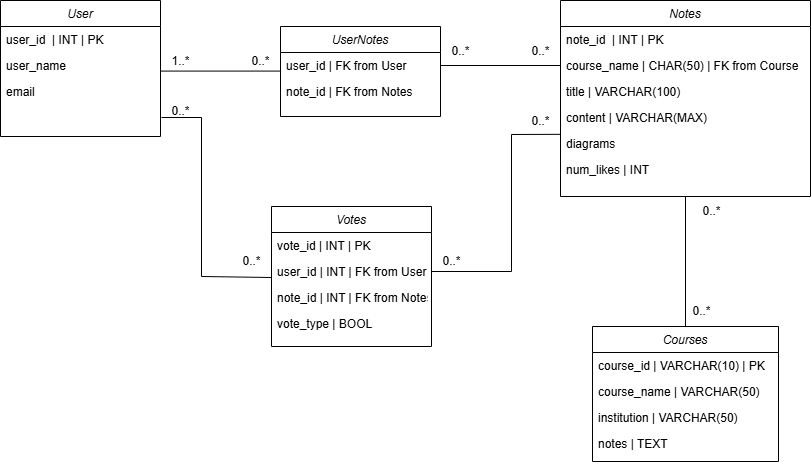

The diagram above was exported from draw.io. Its source (the exported page's mxGraphModel, read from the mxfile embedded in the PNG):
<mxGraphModel dx="1290" dy="530" grid="1" gridSize="10" guides="1" tooltips="1" connect="1" arrows="1" fold="1" page="1" pageScale="1" pageWidth="827" pageHeight="1169" math="0" shadow="0">
  <root>
    <mxCell id="WIyWlLk6GJQsqaUBKTNV-0" />
    <mxCell id="WIyWlLk6GJQsqaUBKTNV-1" parent="WIyWlLk6GJQsqaUBKTNV-0" />
    <mxCell id="nC84nSk1YMs4sql6cOhJ-0" value="User" style="swimlane;fontStyle=2;align=center;verticalAlign=top;childLayout=stackLayout;horizontal=1;startSize=26;horizontalStack=0;resizeParent=1;resizeLast=0;collapsible=1;marginBottom=0;rounded=0;shadow=0;strokeWidth=1;" parent="WIyWlLk6GJQsqaUBKTNV-1" vertex="1">
      <mxGeometry x="9" y="164" width="160" height="136" as="geometry">
        <mxRectangle x="230" y="140" width="160" height="26" as="alternateBounds" />
      </mxGeometry>
    </mxCell>
    <mxCell id="nC84nSk1YMs4sql6cOhJ-1" value="user_id  | INT | PK" style="text;align=left;verticalAlign=top;spacingLeft=4;spacingRight=4;overflow=hidden;rotatable=0;points=[[0,0.5],[1,0.5]];portConstraint=eastwest;" parent="nC84nSk1YMs4sql6cOhJ-0" vertex="1">
      <mxGeometry y="26" width="160" height="26" as="geometry" />
    </mxCell>
    <mxCell id="nC84nSk1YMs4sql6cOhJ-2" value="user_name" style="text;align=left;verticalAlign=top;spacingLeft=4;spacingRight=4;overflow=hidden;rotatable=0;points=[[0,0.5],[1,0.5]];portConstraint=eastwest;rounded=0;shadow=0;html=0;" parent="nC84nSk1YMs4sql6cOhJ-0" vertex="1">
      <mxGeometry y="52" width="160" height="26" as="geometry" />
    </mxCell>
    <mxCell id="nC84nSk1YMs4sql6cOhJ-67" value="email" style="text;align=left;verticalAlign=top;spacingLeft=4;spacingRight=4;overflow=hidden;rotatable=0;points=[[0,0.5],[1,0.5]];portConstraint=eastwest;rounded=0;shadow=0;html=0;" parent="nC84nSk1YMs4sql6cOhJ-0" vertex="1">
      <mxGeometry y="78" width="160" height="26" as="geometry" />
    </mxCell>
    <mxCell id="nC84nSk1YMs4sql6cOhJ-9" value="Notes" style="swimlane;fontStyle=2;align=center;verticalAlign=top;childLayout=stackLayout;horizontal=1;startSize=26;horizontalStack=0;resizeParent=1;resizeLast=0;collapsible=1;marginBottom=0;rounded=0;shadow=0;strokeWidth=1;" parent="WIyWlLk6GJQsqaUBKTNV-1" vertex="1">
      <mxGeometry x="569" y="164" width="250" height="196" as="geometry">
        <mxRectangle x="230" y="140" width="160" height="26" as="alternateBounds" />
      </mxGeometry>
    </mxCell>
    <mxCell id="nC84nSk1YMs4sql6cOhJ-10" value="note_id  | INT | PK" style="text;align=left;verticalAlign=top;spacingLeft=4;spacingRight=4;overflow=hidden;rotatable=0;points=[[0,0.5],[1,0.5]];portConstraint=eastwest;" parent="nC84nSk1YMs4sql6cOhJ-9" vertex="1">
      <mxGeometry y="26" width="250" height="26" as="geometry" />
    </mxCell>
    <mxCell id="nC84nSk1YMs4sql6cOhJ-17" value="course_name | CHAR(50) | FK from Course" style="text;align=left;verticalAlign=top;spacingLeft=4;spacingRight=4;overflow=hidden;rotatable=0;points=[[0,0.5],[1,0.5]];portConstraint=eastwest;rounded=0;shadow=0;html=0;" parent="nC84nSk1YMs4sql6cOhJ-9" vertex="1">
      <mxGeometry y="52" width="250" height="26" as="geometry" />
    </mxCell>
    <mxCell id="nC84nSk1YMs4sql6cOhJ-13" value="title | VARCHAR(100)" style="text;align=left;verticalAlign=top;spacingLeft=4;spacingRight=4;overflow=hidden;rotatable=0;points=[[0,0.5],[1,0.5]];portConstraint=eastwest;rounded=0;shadow=0;html=0;" parent="nC84nSk1YMs4sql6cOhJ-9" vertex="1">
      <mxGeometry y="78" width="250" height="26" as="geometry" />
    </mxCell>
    <mxCell id="nC84nSk1YMs4sql6cOhJ-7" value="content | VARCHAR(MAX)" style="text;align=left;verticalAlign=top;spacingLeft=4;spacingRight=4;overflow=hidden;rotatable=0;points=[[0,0.5],[1,0.5]];portConstraint=eastwest;rounded=0;shadow=0;html=0;" parent="nC84nSk1YMs4sql6cOhJ-9" vertex="1">
      <mxGeometry y="104" width="250" height="26" as="geometry" />
    </mxCell>
    <mxCell id="nC84nSk1YMs4sql6cOhJ-29" value="diagrams" style="text;align=left;verticalAlign=top;spacingLeft=4;spacingRight=4;overflow=hidden;rotatable=0;points=[[0,0.5],[1,0.5]];portConstraint=eastwest;rounded=0;shadow=0;html=0;" parent="nC84nSk1YMs4sql6cOhJ-9" vertex="1">
      <mxGeometry y="130" width="250" height="26" as="geometry" />
    </mxCell>
    <mxCell id="nC84nSk1YMs4sql6cOhJ-27" value="num_likes | INT" style="text;align=left;verticalAlign=top;spacingLeft=4;spacingRight=4;overflow=hidden;rotatable=0;points=[[0,0.5],[1,0.5]];portConstraint=eastwest;rounded=0;shadow=0;html=0;" parent="nC84nSk1YMs4sql6cOhJ-9" vertex="1">
      <mxGeometry y="156" width="250" height="26" as="geometry" />
    </mxCell>
    <mxCell id="nC84nSk1YMs4sql6cOhJ-19" value="Courses" style="swimlane;fontStyle=2;align=center;verticalAlign=top;childLayout=stackLayout;horizontal=1;startSize=26;horizontalStack=0;resizeParent=1;resizeLast=0;collapsible=1;marginBottom=0;rounded=0;shadow=0;strokeWidth=1;" parent="WIyWlLk6GJQsqaUBKTNV-1" vertex="1">
      <mxGeometry x="601" y="490" width="186" height="135" as="geometry">
        <mxRectangle x="230" y="140" width="160" height="26" as="alternateBounds" />
      </mxGeometry>
    </mxCell>
    <mxCell id="nC84nSk1YMs4sql6cOhJ-21" value="course_id | VARCHAR(10) | PK" style="text;align=left;verticalAlign=top;spacingLeft=4;spacingRight=4;overflow=hidden;rotatable=0;points=[[0,0.5],[1,0.5]];portConstraint=eastwest;rounded=0;shadow=0;html=0;" parent="nC84nSk1YMs4sql6cOhJ-19" vertex="1">
      <mxGeometry y="26" width="186" height="26" as="geometry" />
    </mxCell>
    <mxCell id="nC84nSk1YMs4sql6cOhJ-20" value="course_name | VARCHAR(50)" style="text;align=left;verticalAlign=top;spacingLeft=4;spacingRight=4;overflow=hidden;rotatable=0;points=[[0,0.5],[1,0.5]];portConstraint=eastwest;" parent="nC84nSk1YMs4sql6cOhJ-19" vertex="1">
      <mxGeometry y="52" width="186" height="26" as="geometry" />
    </mxCell>
    <mxCell id="nC84nSk1YMs4sql6cOhJ-26" value="institution | VARCHAR(50)" style="text;align=left;verticalAlign=top;spacingLeft=4;spacingRight=4;overflow=hidden;rotatable=0;points=[[0,0.5],[1,0.5]];portConstraint=eastwest;rounded=0;shadow=0;html=0;" parent="nC84nSk1YMs4sql6cOhJ-19" vertex="1">
      <mxGeometry y="78" width="186" height="26" as="geometry" />
    </mxCell>
    <mxCell id="nC84nSk1YMs4sql6cOhJ-23" value="notes | TEXT" style="text;align=left;verticalAlign=top;spacingLeft=4;spacingRight=4;overflow=hidden;rotatable=0;points=[[0,0.5],[1,0.5]];portConstraint=eastwest;rounded=0;shadow=0;html=0;" parent="nC84nSk1YMs4sql6cOhJ-19" vertex="1">
      <mxGeometry y="104" width="186" height="26" as="geometry" />
    </mxCell>
    <mxCell id="nC84nSk1YMs4sql6cOhJ-30" value="UserNotes" style="swimlane;fontStyle=2;align=center;verticalAlign=top;childLayout=stackLayout;horizontal=1;startSize=26;horizontalStack=0;resizeParent=1;resizeLast=0;collapsible=1;marginBottom=0;rounded=0;shadow=0;strokeWidth=1;" parent="WIyWlLk6GJQsqaUBKTNV-1" vertex="1">
      <mxGeometry x="289" y="190" width="160" height="90" as="geometry">
        <mxRectangle x="230" y="140" width="160" height="26" as="alternateBounds" />
      </mxGeometry>
    </mxCell>
    <mxCell id="nC84nSk1YMs4sql6cOhJ-31" value="user_id | FK from User" style="text;align=left;verticalAlign=top;spacingLeft=4;spacingRight=4;overflow=hidden;rotatable=0;points=[[0,0.5],[1,0.5]];portConstraint=eastwest;" parent="nC84nSk1YMs4sql6cOhJ-30" vertex="1">
      <mxGeometry y="26" width="160" height="26" as="geometry" />
    </mxCell>
    <mxCell id="nC84nSk1YMs4sql6cOhJ-32" value="note_id | FK from Notes" style="text;align=left;verticalAlign=top;spacingLeft=4;spacingRight=4;overflow=hidden;rotatable=0;points=[[0,0.5],[1,0.5]];portConstraint=eastwest;rounded=0;shadow=0;html=0;" parent="nC84nSk1YMs4sql6cOhJ-30" vertex="1">
      <mxGeometry y="52" width="160" height="26" as="geometry" />
    </mxCell>
    <mxCell id="nC84nSk1YMs4sql6cOhJ-42" value="" style="endArrow=none;html=1;rounded=0;exitX=1;exitY=0.5;exitDx=0;exitDy=0;entryX=0;entryY=0.5;entryDx=0;entryDy=0;" parent="WIyWlLk6GJQsqaUBKTNV-1" source="nC84nSk1YMs4sql6cOhJ-31" edge="1">
      <mxGeometry width="50" height="50" relative="1" as="geometry">
        <mxPoint x="449" y="160" as="sourcePoint" />
        <mxPoint x="569" y="228.9999999999999" as="targetPoint" />
      </mxGeometry>
    </mxCell>
    <mxCell id="nC84nSk1YMs4sql6cOhJ-43" value="" style="endArrow=none;html=1;rounded=0;exitX=1;exitY=0.5;exitDx=0;exitDy=0;entryX=0;entryY=0.5;entryDx=0;entryDy=0;fontStyle=1" parent="WIyWlLk6GJQsqaUBKTNV-1" edge="1">
      <mxGeometry width="50" height="50" relative="1" as="geometry">
        <mxPoint x="169" y="234.58" as="sourcePoint" />
        <mxPoint x="289" y="234.58" as="targetPoint" />
      </mxGeometry>
    </mxCell>
    <mxCell id="nC84nSk1YMs4sql6cOhJ-44" value="Votes" style="swimlane;fontStyle=2;align=center;verticalAlign=top;childLayout=stackLayout;horizontal=1;startSize=26;horizontalStack=0;resizeParent=1;resizeLast=0;collapsible=1;marginBottom=0;rounded=0;shadow=0;strokeWidth=1;" parent="WIyWlLk6GJQsqaUBKTNV-1" vertex="1">
      <mxGeometry x="280" y="370" width="160" height="140" as="geometry">
        <mxRectangle x="230" y="140" width="160" height="26" as="alternateBounds" />
      </mxGeometry>
    </mxCell>
    <mxCell id="nC84nSk1YMs4sql6cOhJ-45" value="vote_id | INT | PK" style="text;align=left;verticalAlign=top;spacingLeft=4;spacingRight=4;overflow=hidden;rotatable=0;points=[[0,0.5],[1,0.5]];portConstraint=eastwest;" parent="nC84nSk1YMs4sql6cOhJ-44" vertex="1">
      <mxGeometry y="26" width="160" height="26" as="geometry" />
    </mxCell>
    <mxCell id="nC84nSk1YMs4sql6cOhJ-46" value="user_id | INT | FK from User" style="text;align=left;verticalAlign=top;spacingLeft=4;spacingRight=4;overflow=hidden;rotatable=0;points=[[0,0.5],[1,0.5]];portConstraint=eastwest;rounded=0;shadow=0;html=0;" parent="nC84nSk1YMs4sql6cOhJ-44" vertex="1">
      <mxGeometry y="52" width="160" height="26" as="geometry" />
    </mxCell>
    <mxCell id="nC84nSk1YMs4sql6cOhJ-51" value="note_id | INT | FK from Notes" style="text;align=left;verticalAlign=top;spacingLeft=4;spacingRight=4;overflow=hidden;rotatable=0;points=[[0,0.5],[1,0.5]];portConstraint=eastwest;rounded=0;shadow=0;html=0;" parent="nC84nSk1YMs4sql6cOhJ-44" vertex="1">
      <mxGeometry y="78" width="160" height="26" as="geometry" />
    </mxCell>
    <mxCell id="nC84nSk1YMs4sql6cOhJ-47" value="vote_type | BOOL" style="text;align=left;verticalAlign=top;spacingLeft=4;spacingRight=4;overflow=hidden;rotatable=0;points=[[0,0.5],[1,0.5]];portConstraint=eastwest;rounded=0;shadow=0;html=0;" parent="nC84nSk1YMs4sql6cOhJ-44" vertex="1">
      <mxGeometry y="104" width="160" height="26" as="geometry" />
    </mxCell>
    <mxCell id="nC84nSk1YMs4sql6cOhJ-52" value="" style="endArrow=none;html=1;rounded=0;entryX=0.5;entryY=1;entryDx=0;entryDy=0;exitX=0.5;exitY=0;exitDx=0;exitDy=0;" parent="WIyWlLk6GJQsqaUBKTNV-1" target="nC84nSk1YMs4sql6cOhJ-9" edge="1">
      <mxGeometry width="50" height="50" relative="1" as="geometry">
        <mxPoint x="694.0000000000005" y="360" as="sourcePoint" />
        <mxPoint x="440" y="310" as="targetPoint" />
      </mxGeometry>
    </mxCell>
    <mxCell id="nC84nSk1YMs4sql6cOhJ-53" value="" style="endArrow=none;html=1;rounded=0;exitX=1;exitY=0.5;exitDx=0;exitDy=0;entryX=0.001;entryY=0.147;entryDx=0;entryDy=0;entryPerimeter=0;" parent="WIyWlLk6GJQsqaUBKTNV-1" source="nC84nSk1YMs4sql6cOhJ-46" target="nC84nSk1YMs4sql6cOhJ-29" edge="1">
      <mxGeometry width="50" height="50" relative="1" as="geometry">
        <mxPoint x="390" y="360" as="sourcePoint" />
        <mxPoint x="520" y="300" as="targetPoint" />
        <Array as="points">
          <mxPoint x="520" y="435" />
          <mxPoint x="520" y="298" />
        </Array>
      </mxGeometry>
    </mxCell>
    <mxCell id="nC84nSk1YMs4sql6cOhJ-54" value="" style="endArrow=none;html=1;rounded=0;entryX=0;entryY=0.5;entryDx=0;entryDy=0;" parent="WIyWlLk6GJQsqaUBKTNV-1" edge="1">
      <mxGeometry width="50" height="50" relative="1" as="geometry">
        <mxPoint x="170" y="281" as="sourcePoint" />
        <mxPoint x="280" y="441" as="targetPoint" />
        <Array as="points">
          <mxPoint x="210" y="281" />
          <mxPoint x="210" y="440" />
        </Array>
      </mxGeometry>
    </mxCell>
    <mxCell id="nC84nSk1YMs4sql6cOhJ-55" value="0..*" style="text;html=1;align=center;verticalAlign=middle;resizable=0;points=[];autosize=1;strokeColor=none;fillColor=none;" parent="WIyWlLk6GJQsqaUBKTNV-1" vertex="1">
      <mxGeometry x="690" y="460" width="40" height="30" as="geometry" />
    </mxCell>
    <mxCell id="nC84nSk1YMs4sql6cOhJ-56" value="0..*" style="text;html=1;align=center;verticalAlign=middle;resizable=0;points=[];autosize=1;strokeColor=none;fillColor=none;" parent="WIyWlLk6GJQsqaUBKTNV-1" vertex="1">
      <mxGeometry x="700" y="360" width="40" height="30" as="geometry" />
    </mxCell>
    <mxCell id="nC84nSk1YMs4sql6cOhJ-58" value="" style="endArrow=none;html=1;rounded=0;entryX=0.5;entryY=1;entryDx=0;entryDy=0;exitX=0.5;exitY=0;exitDx=0;exitDy=0;" parent="WIyWlLk6GJQsqaUBKTNV-1" source="nC84nSk1YMs4sql6cOhJ-19" target="nC84nSk1YMs4sql6cOhJ-9" edge="1">
      <mxGeometry width="50" height="50" relative="1" as="geometry">
        <mxPoint x="694" y="490" as="sourcePoint" />
        <mxPoint x="694.0000000000005" y="380" as="targetPoint" />
      </mxGeometry>
    </mxCell>
    <mxCell id="nC84nSk1YMs4sql6cOhJ-59" value="1..*" style="text;html=1;align=center;verticalAlign=middle;resizable=0;points=[];autosize=1;strokeColor=none;fillColor=none;" parent="WIyWlLk6GJQsqaUBKTNV-1" vertex="1">
      <mxGeometry x="169" y="210" width="40" height="30" as="geometry" />
    </mxCell>
    <mxCell id="nC84nSk1YMs4sql6cOhJ-60" value="0..*" style="text;html=1;align=center;verticalAlign=middle;resizable=0;points=[];autosize=1;strokeColor=none;fillColor=none;" parent="WIyWlLk6GJQsqaUBKTNV-1" vertex="1">
      <mxGeometry x="529" y="200" width="40" height="30" as="geometry" />
    </mxCell>
    <mxCell id="nC84nSk1YMs4sql6cOhJ-61" value="0..*" style="text;html=1;align=center;verticalAlign=middle;resizable=0;points=[];autosize=1;strokeColor=none;fillColor=none;" parent="WIyWlLk6GJQsqaUBKTNV-1" vertex="1">
      <mxGeometry x="449" y="200" width="40" height="30" as="geometry" />
    </mxCell>
    <mxCell id="nC84nSk1YMs4sql6cOhJ-62" value="0..*" style="text;html=1;align=center;verticalAlign=middle;resizable=0;points=[];autosize=1;strokeColor=none;fillColor=none;" parent="WIyWlLk6GJQsqaUBKTNV-1" vertex="1">
      <mxGeometry x="249" y="210" width="40" height="30" as="geometry" />
    </mxCell>
    <mxCell id="nC84nSk1YMs4sql6cOhJ-63" value="0..*" style="text;html=1;align=center;verticalAlign=middle;resizable=0;points=[];autosize=1;strokeColor=none;fillColor=none;" parent="WIyWlLk6GJQsqaUBKTNV-1" vertex="1">
      <mxGeometry x="529" y="270" width="40" height="30" as="geometry" />
    </mxCell>
    <mxCell id="nC84nSk1YMs4sql6cOhJ-64" value="0..*" style="text;html=1;align=center;verticalAlign=middle;resizable=0;points=[];autosize=1;strokeColor=none;fillColor=none;" parent="WIyWlLk6GJQsqaUBKTNV-1" vertex="1">
      <mxGeometry x="440" y="410" width="40" height="30" as="geometry" />
    </mxCell>
    <mxCell id="nC84nSk1YMs4sql6cOhJ-65" value="0..*" style="text;html=1;align=center;verticalAlign=middle;resizable=0;points=[];autosize=1;strokeColor=none;fillColor=none;" parent="WIyWlLk6GJQsqaUBKTNV-1" vertex="1">
      <mxGeometry x="240" y="410" width="40" height="30" as="geometry" />
    </mxCell>
    <mxCell id="nC84nSk1YMs4sql6cOhJ-66" value="0..*" style="text;html=1;align=center;verticalAlign=middle;resizable=0;points=[];autosize=1;strokeColor=none;fillColor=none;" parent="WIyWlLk6GJQsqaUBKTNV-1" vertex="1">
      <mxGeometry x="169" y="260" width="40" height="30" as="geometry" />
    </mxCell>
  </root>
</mxGraphModel>